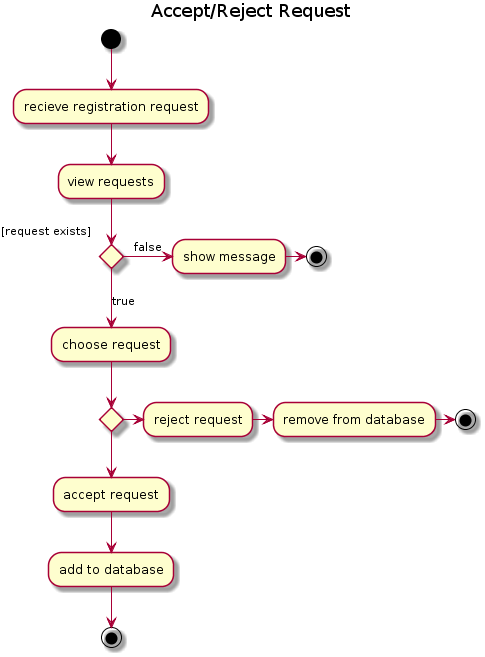

The diagram above was rendered by PlantUML. Its source (embedded in the PNG):
@startuml
title
Accept/Reject Request
end title
(*)  --> "recieve registration request"
"recieve registration request" --> "view requests"

If "[request exists]" then
--> [true] "choose request"

If "" then
--> "accept request"
"accept request" --> "add to database"
"add to database" --> (*3)

else
-> "reject request"
"reject request" -> "remove from database"
"remove from database" -> (*2)
Endif

else
-> [false] "show message"
"show message" -> (*1)

Endif
@enduml